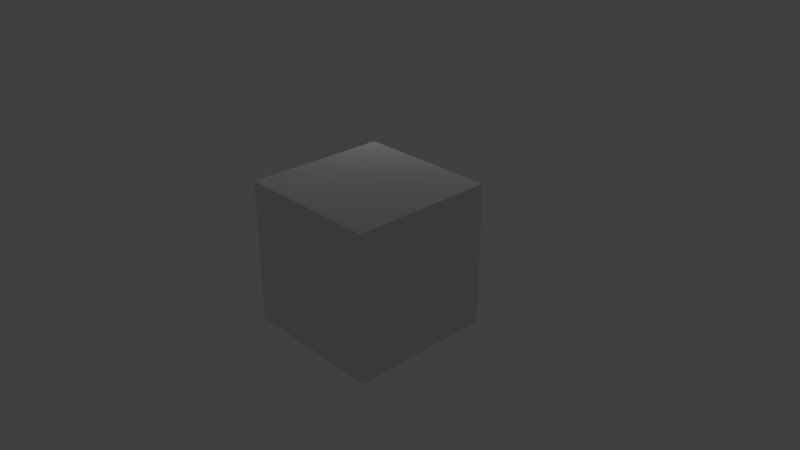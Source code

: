 # Source: CubeRigged.blend  (saved by Blender 2.78.0; exported with 4.5.12 LTS)
import bpy
from mathutils import Matrix  # noqa: F401  (used for matrix-valued properties, if any)

bpy.ops.wm.read_factory_settings(use_empty=True)
scene = bpy.context.scene
scene.name = 'Scene'

# ---- collections
col_collection_1 = bpy.data.collections.new('Collection 1'); scene.collection.children.link(col_collection_1)

# ---- materials (node trees are filled in below, after node groups)
mat_material = bpy.data.materials.new('Material')
mat_material.alpha_threshold = 0.0
mat_material.use_transparent_shadow = False
mat_material.roughness = 0.5

# ---- material node trees

# ---- world
world_world = bpy.data.worlds.new('World'); scene.world = world_world
world_world.color = (0.05088, 0.05088, 0.05088)
world_world.use_sun_shadow = False
world_world.sun_shadow_jitter_overblur = 0.0
world_world.cycles.sampling_method = 'MANUAL'

# ---- cameras
cam_camera = bpy.data.cameras.new('Camera')
cam_camera.clip_end = 100.0
cam_camera.lens = 35.0
cam_camera.sensor_width = 32.0
cam_camera.sensor_height = 18.0
cam_camera.ortho_scale = 7.314
cam_camera.dof.focus_distance = 0.0
cam_camera.dof.aperture_fstop = 128.0

# ---- lights
light_lamp = bpy.data.lights.new('Lamp', 'POINT')
light_lamp.transmission_factor = 0.0
light_lamp.cutoff_distance = 30.0
light_lamp.energy = 100.0
light_lamp.shadow_buffer_clip_start = 1.001
light_lamp.shadow_soft_size = 0.1
light_lamp.shadow_maximum_resolution = 0.006
light_lamp.use_absolute_resolution = True

# ---- meshes
me_cube = bpy.data.meshes.new('Cube')
me_cube.from_pydata([(-1.0, -1.0, -1.0), (-1.0, -1.0, 1.0), (-1.0, 1.0, -1.0), (-1.0, 1.0, 1.0), (1.0, -1.0, -1.0), (1.0, -1.0, 1.0), (1.0, 1.0, -1.0), (1.0, 1.0, 1.0)], [], [(0, 1, 3, 2), (2, 3, 7, 6), (6, 7, 5, 4), (4, 5, 1, 0), (2, 6, 4, 0), (7, 3, 1, 5)])
_uv = me_cube.uv_layers.new(name='UVMap')
_uv.uv.foreach_set('vector', [0.75, 0.75, 0.75, 0.9999, 0.5, 0.9999, 0.5, 0.75, 0.5, 0.75, 0.5, 0.9999, 0.25, 0.9999, 0.25, 0.75, 0.25, 0.75, 0.25, 0.9999, 8.659e-05, 0.9999, 8.659e-05, 0.75, 0.25, 0.5, 0.25, 0.25, 0.5, 0.25, 0.5, 0.5, 0.5, 0.75, 0.25, 0.75, 0.25, 0.5, 0.5, 0.5, 0.25, 8.659e-05, 0.5, 8.659e-05, 0.5, 0.25, 0.25, 0.25])
me_cube.materials.append(mat_material)
me_cube.use_remesh_preserve_volume = False
me_cube.use_remesh_preserve_attributes = False
me_cube.use_mirror_vertex_groups = False
me_cube.update()
arm_armature = bpy.data.armatures.new('Armature')  # bones are not reproduced

# ---- objects
ob_armature = bpy.data.objects.new('Armature', arm_armature)
ob_cube = bpy.data.objects.new('Cube', me_cube)
ob_lamp = bpy.data.objects.new('Lamp', light_lamp)
ob_camera = bpy.data.objects.new('Camera', cam_camera)

# ---- transforms, parenting, visibility, modifiers, constraints
ob_armature.location = (0.0, 0.0, 0.0)
ob_armature.show_in_front = True
ob_armature.lineart.crease_threshold = 0.0
ob_cube.parent = ob_armature
ob_cube.location = (0.0, 0.0, 0.0)
ob_cube.lineart.crease_threshold = 0.0
_vg = ob_cube.vertex_groups.new(name='Bone')
_vg.add([0, 1, 2, 3, 4, 5, 6, 7], 1.0, 'REPLACE')
_m = ob_cube.modifiers.new('Armature', 'ARMATURE')
_m.object = ob_armature
ob_lamp.location = (-2.774, 3.102, 2.215)
ob_lamp.rotation_euler = (0.6503, 0.05522, 1.866)
ob_lamp.lock_rotations_4d = False
ob_lamp.empty_display_type = 'ARROWS'
ob_lamp.color = (0.0, 0.0, 0.0, 0.0)
ob_lamp.lineart.crease_threshold = 0.0
ob_camera.location = (7.481, -6.508, 5.344)
ob_camera.rotation_euler = (1.109, 0.0, 0.8149)
ob_camera.lock_rotations_4d = False
ob_camera.empty_display_type = 'ARROWS'
ob_camera.color = (0.0, 0.0, 0.0, 0.0)
ob_camera.display_type = 'WIRE'
ob_camera.lineart.crease_threshold = 0.0

# ---- collection membership
col_collection_1.objects.link(ob_armature)
col_collection_1.objects.link(ob_cube)
col_collection_1.objects.link(ob_lamp)
col_collection_1.objects.link(ob_camera)

# ---- scene / render settings (as saved in the file)
scene.camera = ob_camera
scene.frame_start = 1; scene.frame_end = 30; scene.frame_set(30)
scene.render.engine = 'BLENDER_EEVEE_NEXT'
scene.render.resolution_percentage = 50
scene.render.dither_intensity = 0.0
scene.cycles.use_denoising = False
scene.cycles.samples = 128
scene.cycles.sampling_pattern = 'TABULATED_SOBOL'
scene.cycles.light_sampling_threshold = 0.0
scene.cycles.use_adaptive_sampling = False
scene.cycles.use_light_tree = False
scene.cycles.blur_glossy = 0.0
scene.cycles.sample_clamp_indirect = 0.0
scene.view_settings.view_transform = 'Standard'
bpy.context.view_layer.update()
